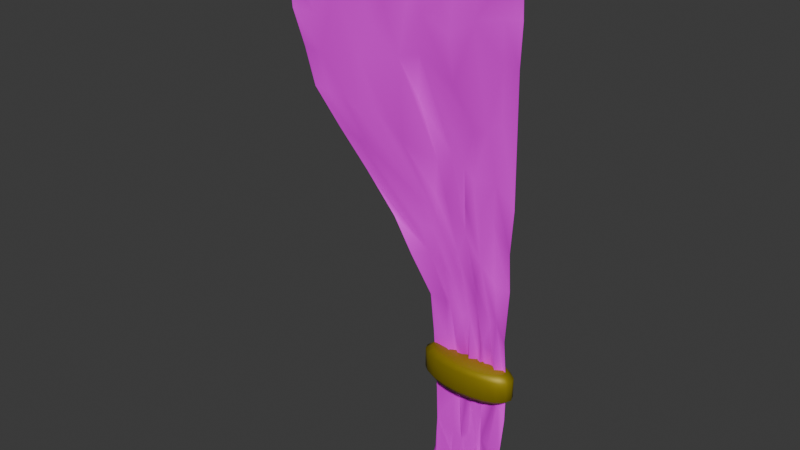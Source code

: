 # Source: curtain.blend  (saved by Blender 5.0.119; exported with 4.5.12 LTS)
import bpy
from mathutils import Matrix  # noqa: F401  (used for matrix-valued properties, if any)

bpy.ops.wm.read_factory_settings(use_empty=True)
scene = bpy.context.scene
scene.name = 'Scene'

# ---- images (referenced by path relative to the original .blend; pixels are not part of the script)
import os
ASSET_DIR = os.environ.get("B2B_ASSET_DIR", "")  # directory of the original .blend (textures are referenced by path, not embedded)
HERE = os.path.dirname(os.path.abspath(__file__))  # packed textures are extracted next to this script under _unpacked/

def load_image(name, relpath, width, height, colorspace="sRGB"):
    """Load a texture the original file referenced (path relative to the .blend, or extracted next to this script)."""
    p = next((c for c in (os.path.join(HERE, relpath), os.path.join(ASSET_DIR, relpath)) if relpath and os.path.exists(c)), "")
    if p:
        img = bpy.data.images.load(p, check_existing=True)
        img.name = name
    else:  # same state as the original file: an image datablock whose file is absent (Cycles renders it pink)
        img = bpy.data.images.new(name, width, height)
        img.source = "FILE"
        img.filepath = "//" + (relpath or name)
    img.colorspace_settings.name = colorspace
    return img
img_vorhang_png = load_image('Vorhang.png', 'Vorhang.png', 1024, 1024, 'sRGB')

# ---- materials (node trees are filled in below, after node groups)
mat_material = bpy.data.materials.new('Material')
mat_material.alpha_threshold = 0.0
mat_material.use_backface_culling_lightprobe_volume = False
mat_material.roughness = 0.5
mat_material.line_color = (0.0, 0.0, 0.0, 1.0)
mat_rope = bpy.data.materials.new('Rope')

# ---- material node trees
mat_material.use_nodes = True; mat_material.node_tree.nodes.clear()
_N = mat_material.node_tree.nodes; _L = mat_material.node_tree.links
n0 = _N.new('ShaderNodeOutputMaterial'); n0.name = 'Material Output'; n0.location = (200, 100)
n1 = _N.new('ShaderNodeBsdfPrincipled'); n1.name = 'Principled BSDF'; n1.location = (-200, 100)
n2 = _N.new('ShaderNodeTexImage'); n2.name = 'Image Texture'; n2.location = (-490, 80)
n2.image = img_vorhang_png
_L.new(n1.outputs[0], n0.inputs[0])
_L.new(n2.outputs[0], n1.inputs[0])
n0.is_active_output = True
mat_rope.use_nodes = True; mat_rope.node_tree.nodes.clear()
_N = mat_rope.node_tree.nodes; _L = mat_rope.node_tree.links
n0 = _N.new('ShaderNodeBsdfPrincipled'); n0.name = 'Principled BSDF'; n0.location = (-200, 100)
n0.inputs[0].default_value = (0.335, 0.2554, 0.004338, 1.0)
n0.inputs[1].default_value = 0.4118
n0.inputs[2].default_value = 0.5441
n1 = _N.new('ShaderNodeOutputMaterial'); n1.name = 'Material Output'; n1.location = (200, 100)
_L.new(n0.outputs[0], n1.inputs[0])
n1.is_active_output = True

# ---- world
world_world = bpy.data.worlds.new('World'); scene.world = world_world
world_world.use_nodes = True; world_world.node_tree.nodes.clear()
_N = world_world.node_tree.nodes; _L = world_world.node_tree.links
n0 = _N.new('ShaderNodeOutputWorld'); n0.name = 'World Output'; n0.location = (200, 100)
n1 = _N.new('ShaderNodeBackground'); n1.name = 'Background'; n1.location = (-200, 100)
n1.inputs[0].default_value = (0.05088, 0.05088, 0.05088, 1.0)
_L.new(n1.outputs[0], n0.inputs[0])
n0.is_active_output = True
world_world.color = (0.05088, 0.05088, 0.05088)
world_world.sun_shadow_jitter_overblur = 0.0

# ---- meshes
me_plane = bpy.data.meshes.new('Plane')
me_plane.from_pydata([(-4.0, -1.835, -0.03044), (0.03235, -0.6277, 0.02161), (-4.0, -0.0009387, -0.02475), (0.1186, 0.002482, 0.03206), (-4.0, -0.9179, -0.03376), (-2.0, -0.9256, 0.01133), (0.04313, -0.2957, -0.02476), (-2.0, -0.0009653, 0.01104), (-2.0, -0.4559, 0.009614), (-4.0, -1.376, 0.02351), (-1.0, -0.5768, -0.02733), (0.08356, -0.1797, -0.03084), (-3.0, -0.0009388, -0.009173), (-4.0, -0.4594, -0.03187), (-3.0, -1.718, -0.01126), (0.01078, -0.4154, -0.02896), (-1.0, -0.001276, -0.02733), (-2.0, -0.2641, 0.007836), (-2.0, -0.6333, -0.0144), (-3.0, -0.8006, -0.01171), (-1.0, -0.2823, 0.01793), (-1.0, -0.3936, -0.02653), (-3.0, -1.259, 0.008497), (-3.0, -0.3421, 0.01221), (-1.0, -0.162, -0.02563), (-4.0, -1.606, -0.02348), (-0.5, -0.5583, -0.01955), (0.09973, -0.09376, 0.02842), (-3.5, -0.0009388, -0.009076), (-4.0, -0.6886, -0.02958), (-2.5, -1.424, -0.01477), (0.03235, -0.3389, -0.02655), (-1.5, -0.0002134, 0.007514), (-2.0, -0.1395, -0.01421), (-2.0, -0.5303, 0.0109), (-3.5, -0.9179, 0.01396), (-1.5, -0.3092, -0.01609), (-4.0, -1.147, 0.02153), (-1.5, -0.6331, -0.0173), (0.06739, -0.2408, 0.0208), (-2.5, -0.000939, -0.01818), (-4.0, -0.2302, 0.03335), (-3.5, -1.835, -0.00622), (-1.639e-07, -0.4977, -0.03799), (-0.5, -0.001377, 0.01661), (-2.0, -0.3528, -0.01174), (-2.0, -0.7292, 0.0131), (-2.5, -0.5578, 0.006078), (-0.5, -0.2733, -0.01926), (-1.0, -0.3289, -0.02215), (-1.0, -0.4537, 0.008862), (-1.5, -0.4316, 0.005657), (-0.5, -0.381, -0.02807), (-3.0, -1.03, 0.009574), (-3.0, -1.488, 0.00859), (-3.5, -1.376, 0.01278), (-2.5, -0.9659, -0.01666), (-3.0, -0.1548, -0.006566), (-3.0, -0.5714, -0.007869), (-3.5, -0.4594, -0.008036), (-2.5, -0.3003, -0.01755), (-1.0, -0.0839, -0.02456), (-1.0, -0.2177, -0.02821), (-1.5, -0.177, -0.01711), (-0.5, -0.1569, 0.01873), (-0.5, -0.2108, -0.01804), (-1.5, -0.2382, -0.01521), (-1.5, -0.09107, 0.00935), (-2.5, -0.4039, -0.0193), (-3.5, -0.6886, 0.01557), (-3.5, -0.2302, 0.01222), (-2.5, -1.195, 0.005691), (-3.5, -1.606, -0.007023), (-3.5, -1.147, 0.01418), (-0.5, -0.4392, -0.01874), (-1.5, -0.4977, -0.01481), (-1.5, -0.3605, 0.004902), (-0.5, -0.3185, 0.02086), (-2.5, -0.7592, 0.0005638), (-2.5, -0.1548, -0.01736), (-0.5, -0.08133, 0.01968), (-4.0, -1.72, -0.03306), (-0.25, -0.5848, -0.03794), (0.09973, -0.05081, -0.02212), (-3.75, -0.0009388, 0.007909), (-4.0, -0.8033, 0.02151), (-2.25, -1.19, -0.01899), (0.04043, -0.3113, -0.03686), (-1.75, -0.003236, -0.01521), (-2.0, -0.07717, -0.009543), (-2.0, -0.4823, 0.008095), (-3.75, -0.9179, 0.009506), (-1.75, -0.3801, -0.01419), (-4.0, -1.262, -0.03198), (-1.25, -0.5817, 0.009015), (0.06739, -0.2127, -0.02937), (-2.75, -0.0009388, -0.01313), (-4.0, -0.3448, 0.0321), (-3.25, -1.801, 0.005682), (-1.639e-07, -0.4646, 0.02415), (-0.75, -0.001848, -0.02511), (-2.0, -0.312, -0.01238), (-2.0, -0.6813, 0.01333), (-2.75, -0.7001, -0.01434), (-0.75, -0.2823, -0.0222), (-1.0, -0.2989, -0.0294), (-1.0, -0.4236, 0.01604), (-1.75, -0.5266, -0.01535), (-0.75, -0.3933, -0.02493), (-3.0, -0.9152, 0.007901), (-3.0, -1.374, 0.01287), (-3.75, -1.376, -0.01698), (-2.75, -1.159, -0.01325), (-3.0, -0.08205, -0.009165), (-3.0, -0.4568, 0.008647), (-3.75, -0.4594, 0.01534), (-2.75, -0.3003, -0.01771), (-1.0, -0.04484, 0.01109), (-1.0, -0.1921, 0.01438), (-1.75, -0.2217, 0.004657), (-0.75, -0.1623, 0.005103), (-4.0, -1.491, 0.02622), (-0.75, -0.5762, -0.02466), (0.08356, -0.1367, 0.01889), (-3.25, -0.0009388, 0.01047), (-4.0, -0.574, 0.03293), (-2.75, -1.617, 0.006662), (0.02156, -0.3716, 0.02233), (-1.25, -0.00527, 0.0111), (-2.0, -0.2018, 0.01006), (-2.0, -0.5854, -0.01392), (-3.25, -0.8844, 0.01082), (-1.25, -0.2867, 0.01439), (-4.0, -1.032, 0.01866), (-1.75, -0.7679, 0.007842), (0.05121, -0.2735, 0.03296), (-2.25, -0.000939, -0.01386), (-4.0, -0.1156, 0.02417), (-3.75, -1.835, 0.01545), (0.002695, -0.5627, 0.03237), (-0.25, -0.002405, 0.0314), (-2.0, -0.4079, -0.009087), (-2.0, -0.8274, -0.01392), (-2.25, -0.5242, -0.01865), (-0.25, -0.2868, -0.03071), (-1.0, -0.3635, -0.02117), (-1.0, -0.5152, -0.02339), (-1.25, -0.3981, 0.01491), (-0.25, -0.3993, 0.02056), (-3.0, -1.144, 0.009006), (-3.0, -1.603, 0.01197), (-3.25, -1.343, 0.006762), (-2.25, -0.7314, -0.0161), (-3.0, -0.2275, 0.01077), (-3.0, -0.686, -0.00841), (-3.25, -0.4259, 0.01019), (-2.25, -0.3003, -0.01552), (-1.0, -0.123, -0.02798), (-1.0, -0.2522, 0.01038), (-1.25, -0.1663, 0.01259), (-0.25, -0.1651, -0.03441), (-0.5, -0.186, -0.02792), (-0.5, -0.2442, -0.02036), (-0.75, -0.2178, 0.008346), (-0.25, -0.2214, 0.02184), (-1.5, -0.21, 0.005005), (-1.5, -0.2762, -0.01681), (-1.75, -0.2949, -0.01799), (-1.25, -0.222, -0.01243), (-1.5, -0.04811, 0.007823), (-1.5, -0.134, -0.01386), (-1.75, -0.1188, -0.01783), (-1.25, -0.08802, 0.01606), (-2.5, -0.3563, -0.01574), (-2.5, -0.474, -0.01935), (-2.75, -0.4709, 0.01049), (-2.25, -0.4039, -0.01772), (-3.5, -0.574, 0.0111), (-3.5, -0.8033, 0.0134), (-3.75, -0.6886, 0.01378), (-3.25, -0.6551, 0.00984), (-3.5, -0.1156, 0.01412), (-3.5, -0.3448, 0.01337), (-3.75, -0.2302, -0.01309), (-3.25, -0.1967, -0.01506), (-2.5, -1.081, 0.005637), (-2.5, -1.31, -0.01495), (-2.75, -1.388, -0.01691), (-2.25, -0.9607, 0.006105), (-3.5, -1.491, 0.01384), (-3.5, -1.72, 0.01427), (-3.75, -1.606, -0.01569), (-3.25, -1.572, -0.0151), (-3.5, -1.032, -0.006216), (-3.5, -1.262, -0.0102), (-3.75, -1.147, 0.00933), (-3.25, -1.114, -0.01558), (-0.5, -0.4101, -0.02691), (-0.5, -0.4988, -0.02091), (-0.75, -0.4533, -0.02443), (-0.25, -0.4602, -0.03648), (-1.5, -0.4646, 0.008171), (-1.5, -0.5654, -0.014), (-1.75, -0.6058, -0.01348), (-1.25, -0.4584, 0.009786), (-1.5, -0.3274, -0.0138), (-1.5, -0.3985, -0.01321), (-1.75, -0.4415, 0.004837), (-1.25, -0.3334, -0.0108), (-0.5, -0.2894, -0.02274), (-0.5, -0.3519, -0.02548), (-0.75, -0.3288, 0.005283), (-0.25, -0.3339, -0.02707), (-2.5, -0.6724, 0.002371), (-2.5, -0.8513, 0.005757), (-2.75, -0.9293, 0.01153), (-2.25, -0.6111, -0.01834), (-2.5, -0.08205, -0.01958), (-2.5, -0.2275, -0.01916), (-2.75, -0.1548, 0.01132), (-2.25, -0.1548, -0.01545), (-0.5, -0.04353, 0.01721), (-0.5, -0.1191, 0.01304), (-0.75, -0.0843, -0.0249), (-0.25, -0.08601, -0.02735), (-0.25, -0.1255, -0.02433), (-0.75, -0.1233, 0.005493), (-0.75, -0.04532, 0.01129), (-2.25, -0.2275, 0.006733), (-2.75, -0.2275, 0.007455), (-2.75, -0.08205, -0.01206), (-2.25, -0.6754, 0.00564), (-2.75, -1.044, -0.01656), (-2.75, -0.8147, 0.006434), (-0.25, -0.3689, 0.0307), (-0.75, -0.3633, -0.02322), (-0.75, -0.2988, -0.01869), (-1.25, -0.368, 0.01293), (-1.75, -0.487, 0.005323), (-1.75, -0.4019, -0.01781), (-1.25, -0.52, 0.01073), (-1.75, -0.6869, 0.008274), (-1.75, -0.5662, -0.01424), (-0.25, -0.5225, 0.03205), (-0.75, -0.5148, -0.02617), (-0.75, -0.4233, -0.02141), (-3.25, -1.228, -0.01166), (-3.75, -1.262, 0.009726), (-3.75, -1.032, -0.01326), (-3.25, -1.687, -0.01038), (-3.75, -1.72, -0.01394), (-3.75, -1.491, -0.01983), (-2.25, -1.075, -0.01915), (-2.75, -1.502, 0.009414), (-2.75, -1.273, 0.01025), (-3.25, -0.3113, 0.007873), (-3.75, -0.3448, -0.01537), (-3.75, -0.1156, -0.01479), (-3.25, -0.7698, -0.01257), (-3.75, -0.8033, 0.008892), (-3.75, -0.574, -0.02008), (-2.25, -0.4682, 0.006438), (-2.75, -0.5855, -0.01232), (-2.75, -0.3563, -0.01413), (-1.25, -0.1271, -0.01497), (-1.75, -0.1702, 0.006529), (-1.75, -0.06733, -0.01188), (-1.25, -0.2566, -0.01397), (-1.75, -0.3405, 0.00906), (-1.75, -0.2613, 0.008798), (-0.25, -0.2563, -0.02574), (-0.75, -0.2523, -0.02475), (-0.75, -0.1923, -0.01882), (-0.25, -0.1955, -0.03263), (-1.25, -0.1964, -0.01496), (-1.25, -0.0489, -0.01614), (-2.25, -0.3563, 0.002619), (-3.25, -0.5405, -0.01347), (-3.25, -0.08205, -0.01539), (-2.25, -0.846, -0.01477), (-3.25, -1.457, 0.007431), (-3.25, -0.999, -0.01308), (-0.25, -0.4298, -0.02851), (-1.25, -0.4283, -0.01753), (-1.25, -0.3033, -0.01602), (-0.25, -0.3035, -0.02793), (-2.25, -0.5551, -0.01605), (-2.25, -0.08205, 0.002236), (-0.25, -0.04648, 0.02904)], [], [(288, 3, 140), (287, 7, 136), (286, 8, 143), (87, 144, 285), (105, 132, 284), (283, 21, 147), (282, 15, 148), (109, 131, 281), (110, 151, 280), (279, 18, 152), (278, 12, 124), (114, 155, 277), (276, 17, 156), (275, 16, 128), (274, 24, 159), (95, 160, 273), (161, 120, 272), (162, 163, 271), (135, 164, 270), (269, 63, 119), (166, 167, 268), (267, 62, 168), (266, 32, 88), (265, 67, 171), (264, 61, 172), (263, 60, 116), (262, 68, 175), (261, 45, 176), (177, 115, 260), (178, 179, 259), (154, 180, 258), (257, 28, 84), (256, 70, 183), (153, 184, 255), (185, 112, 254), (253, 71, 187), (252, 46, 188), (251, 55, 111), (250, 72, 191), (249, 54, 192), (193, 91, 248), (247, 73, 195), (246, 53, 196), (197, 108, 245), (198, 199, 244), (139, 200, 243), (242, 51, 107), (241, 75, 203), (240, 50, 204), (205, 92, 239), (206, 207, 238), (237, 49, 208), (209, 104, 236), (235, 77, 211), (234, 31, 212), (233, 47, 103), (214, 215, 232), (231, 34, 216), (230, 40, 96), (218, 219, 229), (228, 33, 220), (227, 44, 100), (222, 223, 226), (123, 224, 225), (222, 224, 80), (64, 225, 222), (11, 225, 160), (226, 61, 157), (120, 157, 24), (64, 226, 120), (117, 100, 16), (61, 227, 117), (80, 227, 223), (218, 220, 79), (60, 228, 218), (17, 228, 156), (153, 219, 57), (23, 229, 153), (60, 229, 116), (113, 96, 12), (57, 230, 113), (219, 217, 230), (214, 216, 78), (56, 231, 214), (18, 231, 152), (149, 215, 53), (22, 232, 149), (112, 214, 232), (233, 19, 109), (53, 233, 109), (215, 213, 233), (210, 212, 77), (148, 210, 52), (15, 234, 148), (145, 211, 49), (108, 145, 21), (52, 235, 108), (236, 20, 105), (211, 105, 49), (77, 236, 211), (237, 76, 206), (51, 237, 206), (147, 145, 237), (130, 207, 34), (18, 238, 130), (107, 206, 238), (90, 92, 8), (34, 239, 90), (207, 205, 239), (202, 204, 75), (38, 240, 202), (94, 146, 240), (142, 203, 46), (5, 241, 142), (38, 241, 134), (102, 107, 18), (46, 242, 102), (203, 201, 242), (198, 200, 74), (26, 243, 198), (82, 139, 243), (244, 50, 146), (10, 244, 146), (122, 198, 244), (245, 21, 106), (199, 106, 50), (74, 245, 199), (194, 196, 73), (151, 194, 55), (22, 246, 151), (93, 195, 37), (111, 93, 9), (55, 247, 111), (248, 4, 133), (195, 133, 37), (73, 248, 195), (249, 72, 190), (42, 249, 190), (98, 150, 249), (250, 25, 81), (0, 250, 81), (138, 190, 250), (251, 9, 121), (191, 121, 25), (191, 189, 251), (186, 188, 71), (30, 252, 186), (86, 142, 252), (150, 187, 54), (14, 253, 150), (126, 186, 253), (254, 22, 110), (54, 254, 110), (187, 185, 254), (255, 70, 182), (155, 182, 59), (23, 255, 155), (256, 41, 97), (13, 256, 97), (115, 182, 256), (137, 84, 2), (183, 137, 41), (183, 181, 257), (258, 69, 178), (131, 178, 35), (131, 154, 258), (259, 29, 85), (91, 85, 4), (35, 259, 91), (260, 13, 125), (29, 260, 125), (179, 177, 260), (174, 176, 68), (143, 174, 47), (143, 141, 261), (154, 175, 58), (103, 154, 19), (47, 262, 103), (114, 116, 23), (58, 263, 114), (68, 263, 175), (170, 172, 67), (159, 170, 63), (24, 264, 159), (129, 171, 33), (17, 265, 129), (119, 170, 265), (89, 88, 7), (33, 266, 89), (171, 169, 266), (166, 168, 66), (36, 267, 166), (20, 267, 132), (268, 45, 141), (8, 268, 141), (36, 268, 92), (101, 119, 17), (45, 269, 101), (66, 269, 167), (270, 65, 162), (144, 162, 48), (6, 270, 144), (158, 163, 62), (104, 158, 20), (48, 271, 104), (272, 24, 118), (62, 272, 118), (163, 161, 272), (273, 64, 161), (65, 273, 161), (164, 95, 273), (165, 159, 63), (168, 165, 66), (168, 118, 274), (169, 128, 32), (67, 275, 169), (172, 117, 275), (173, 156, 60), (68, 276, 173), (45, 276, 176), (277, 59, 177), (69, 277, 177), (180, 114, 277), (181, 124, 28), (184, 181, 70), (57, 278, 184), (185, 152, 56), (71, 279, 185), (188, 102, 279), (280, 55, 189), (192, 189, 72), (54, 280, 192), (281, 35, 193), (196, 193, 73), (196, 109, 281), (197, 148, 52), (74, 282, 197), (43, 282, 200), (283, 51, 201), (204, 201, 75), (204, 106, 283), (284, 36, 205), (76, 284, 205), (208, 105, 284), (285, 48, 209), (212, 209, 77), (212, 87, 285), (213, 143, 47), (216, 213, 78), (216, 90, 286), (287, 40, 217), (79, 287, 217), (220, 89, 287), (221, 140, 44), (80, 288, 221), (27, 288, 224), (288, 83, 3), (287, 89, 7), (286, 90, 8), (87, 6, 144), (105, 20, 132), (283, 106, 21), (282, 99, 15), (109, 19, 131), (110, 22, 151), (279, 102, 18), (278, 113, 12), (114, 23, 155), (276, 101, 17), (275, 117, 16), (274, 118, 24), (95, 11, 160), (161, 64, 120), (162, 65, 163), (135, 39, 164), (269, 165, 63), (166, 66, 167), (267, 158, 62), (266, 169, 32), (265, 170, 67), (264, 157, 61), (263, 173, 60), (262, 174, 68), (261, 141, 45), (177, 59, 115), (178, 69, 179), (154, 58, 180), (257, 181, 28), (256, 182, 70), (153, 57, 184), (185, 56, 112), (253, 186, 71), (252, 142, 46), (251, 189, 55), (250, 190, 72), (249, 150, 54), (193, 35, 91), (247, 194, 73), (246, 149, 53), (197, 52, 108), (198, 74, 199), (139, 43, 200), (242, 201, 51), (241, 202, 75), (240, 146, 50), (205, 36, 92), (206, 76, 207), (237, 145, 49), (209, 48, 104), (235, 210, 77), (234, 127, 31), (233, 213, 47), (214, 78, 215), (231, 130, 34), (230, 217, 40), (218, 79, 219), (228, 129, 33), (227, 221, 44), (222, 80, 223), (123, 27, 224), (222, 225, 224), (64, 160, 225), (11, 123, 225), (226, 223, 61), (120, 226, 157), (64, 222, 226), (117, 227, 100), (61, 223, 227), (80, 221, 227), (218, 228, 220), (60, 156, 228), (17, 129, 228), (153, 229, 219), (23, 116, 229), (60, 218, 229), (113, 230, 96), (57, 219, 230), (219, 79, 217), (214, 231, 216), (56, 152, 231), (18, 130, 231), (149, 232, 215), (22, 112, 232), (112, 56, 214), (233, 103, 19), (53, 215, 233), (215, 78, 213), (210, 234, 212), (148, 234, 210), (15, 127, 234), (145, 235, 211), (108, 235, 145), (52, 210, 235), (236, 104, 20), (211, 236, 105), (77, 209, 236), (237, 208, 76), (51, 147, 237), (147, 21, 145), (130, 238, 207), (18, 107, 238), (107, 51, 206), (90, 239, 92), (34, 207, 239), (207, 76, 205), (202, 240, 204), (38, 94, 240), (94, 10, 146), (142, 241, 203), (5, 134, 241), (38, 202, 241), (102, 242, 107), (46, 203, 242), (203, 75, 201), (198, 243, 200), (26, 82, 243), (82, 1, 139), (244, 199, 50), (10, 122, 244), (122, 26, 198), (245, 108, 21), (199, 245, 106), (74, 197, 245), (194, 246, 196), (151, 246, 194), (22, 149, 246), (93, 247, 195), (111, 247, 93), (55, 194, 247), (248, 91, 4), (195, 248, 133), (73, 193, 248), (249, 192, 72), (42, 98, 249), (98, 14, 150), (250, 191, 25), (0, 138, 250), (138, 42, 190), (251, 111, 9), (191, 251, 121), (191, 72, 189), (186, 252, 188), (30, 86, 252), (86, 5, 142), (150, 253, 187), (14, 126, 253), (126, 30, 186), (254, 112, 22), (54, 187, 254), (187, 71, 185), (255, 184, 70), (155, 255, 182), (23, 153, 255), (256, 183, 41), (13, 115, 256), (115, 59, 182), (137, 257, 84), (183, 257, 137), (183, 70, 181), (258, 180, 69), (131, 258, 178), (131, 19, 154), (259, 179, 29), (91, 259, 85), (35, 178, 259), (260, 115, 13), (29, 179, 260), (179, 69, 177), (174, 261, 176), (143, 261, 174), (143, 8, 141), (154, 262, 175), (103, 262, 154), (47, 174, 262), (114, 263, 116), (58, 175, 263), (68, 173, 263), (170, 264, 172), (159, 264, 170), (24, 157, 264), (129, 265, 171), (17, 119, 265), (119, 63, 170), (89, 266, 88), (33, 171, 266), (171, 67, 169), (166, 267, 168), (36, 132, 267), (20, 158, 267), (268, 167, 45), (8, 92, 268), (36, 166, 268), (101, 269, 119), (45, 167, 269), (66, 165, 269), (270, 164, 65), (144, 270, 162), (6, 135, 270), (158, 271, 163), (104, 271, 158), (48, 162, 271), (272, 120, 24), (62, 163, 272), (163, 65, 161), (273, 160, 64), (65, 164, 273), (164, 39, 95), (165, 274, 159), (168, 274, 165), (168, 62, 118), (169, 275, 128), (67, 172, 275), (172, 61, 117), (173, 276, 156), (68, 176, 276), (45, 101, 276), (277, 155, 59), (69, 180, 277), (180, 58, 114), (181, 278, 124), (184, 278, 181), (57, 113, 278), (185, 279, 152), (71, 188, 279), (188, 46, 102), (280, 151, 55), (192, 280, 189), (54, 110, 280), (281, 131, 35), (196, 281, 193), (196, 53, 109), (197, 282, 148), (74, 200, 282), (43, 99, 282), (283, 147, 51), (204, 283, 201), (204, 50, 106), (284, 132, 36), (76, 208, 284), (208, 49, 105), (285, 144, 48), (212, 285, 209), (212, 31, 87), (213, 286, 143), (216, 286, 213), (216, 34, 90), (287, 136, 40), (79, 220, 287), (220, 33, 89), (221, 288, 140), (80, 224, 288), (27, 83, 288)])
me_plane.polygons.foreach_set('use_smooth', [True] * 512)
_uv = me_plane.uv_layers.new(name='UVMap')
_uv.uv.foreach_set('vector', [0.7537, 0.09371, 0.7899, 0.03567, 0.7899, 0.09371, 0.7537, 0.558, 0.7899, 0.5, 0.7899, 0.558, 0.4638, 0.558, 0.5, 0.5, 0.5, 0.558, 0.4638, 0.03567, 0.5, 0.09371, 0.4638, 0.09371, 0.4638, 0.2678, 0.5, 0.3259, 0.4638, 0.3259, 0.3188, 0.3259, 0.355, 0.2678, 0.355, 0.3259, 0.3188, 0.09371, 0.355, 0.03567, 0.355, 0.09371, 0.4638, 0.7322, 0.5, 0.7902, 0.4638, 0.7902, 0.3188, 0.7322, 0.355, 0.7902, 0.3188, 0.7902, 0.3188, 0.558, 0.355, 0.5, 0.355, 0.558, 0.7537, 0.7902, 0.7899, 0.7322, 0.7899, 0.7902, 0.6087, 0.7322, 0.645, 0.7902, 0.6087, 0.7902, 0.6087, 0.558, 0.645, 0.5, 0.645, 0.558, 0.7537, 0.3259, 0.7899, 0.2678, 0.7899, 0.3259, 0.6087, 0.3259, 0.645, 0.2678, 0.645, 0.3259, 0.6087, 0.03567, 0.645, 0.09371, 0.6087, 0.09371, 0.6087, 0.1518, 0.645, 0.2098, 0.6087, 0.2098, 0.5362, 0.1518, 0.5725, 0.2098, 0.5362, 0.2098, 0.5362, 0.03567, 0.5725, 0.09371, 0.5362, 0.09371, 0.6087, 0.442, 0.645, 0.3839, 0.645, 0.442, 0.5362, 0.3839, 0.5725, 0.442, 0.5362, 0.442, 0.5362, 0.3259, 0.5725, 0.2678, 0.5725, 0.3259, 0.7537, 0.442, 0.7899, 0.3839, 0.7899, 0.442, 0.6812, 0.442, 0.7174, 0.3839, 0.7174, 0.442, 0.6812, 0.3259, 0.7174, 0.2678, 0.7174, 0.3259, 0.6087, 0.6741, 0.645, 0.6161, 0.645, 0.6741, 0.5362, 0.6741, 0.5725, 0.6161, 0.5725, 0.6741, 0.5362, 0.558, 0.5725, 0.5, 0.5725, 0.558, 0.6087, 0.8482, 0.645, 0.9063, 0.6087, 0.9063, 0.5362, 0.8482, 0.5725, 0.9063, 0.5362, 0.9063, 0.5362, 0.7322, 0.5725, 0.7902, 0.5362, 0.7902, 0.7537, 0.9063, 0.7899, 0.8482, 0.7899, 0.9063, 0.6812, 0.9063, 0.7174, 0.8482, 0.7174, 0.9063, 0.6812, 0.7322, 0.7174, 0.7902, 0.6812, 0.7902, 0.3188, 0.6161, 0.355, 0.6741, 0.3188, 0.6741, 0.2463, 0.6741, 0.2826, 0.6161, 0.2826, 0.6741, 0.2463, 0.558, 0.2826, 0.5, 0.2826, 0.558, 0.3188, 0.9063, 0.355, 0.8482, 0.355, 0.9063, 0.2463, 0.9063, 0.2826, 0.8482, 0.2826, 0.9063, 0.2463, 0.7902, 0.2826, 0.7322, 0.2826, 0.7902, 0.4638, 0.8482, 0.5, 0.9063, 0.4638, 0.9063, 0.3913, 0.9063, 0.4275, 0.8482, 0.4275, 0.9063, 0.3913, 0.7902, 0.4275, 0.7322, 0.4275, 0.7902, 0.3188, 0.1518, 0.355, 0.2098, 0.3188, 0.2098, 0.2463, 0.1518, 0.2826, 0.2098, 0.2463, 0.2098, 0.2463, 0.03567, 0.2826, 0.09371, 0.2463, 0.09371, 0.3188, 0.442, 0.355, 0.3839, 0.355, 0.442, 0.2463, 0.442, 0.2826, 0.3839, 0.2826, 0.442, 0.2463, 0.3259, 0.2826, 0.2678, 0.2826, 0.3259, 0.4638, 0.3839, 0.5, 0.442, 0.4638, 0.442, 0.3913, 0.3839, 0.4275, 0.442, 0.3913, 0.442, 0.3913, 0.3259, 0.4275, 0.2678, 0.4275, 0.3259, 0.4638, 0.1518, 0.5, 0.2098, 0.4638, 0.2098, 0.3913, 0.2098, 0.4275, 0.1518, 0.4275, 0.2098, 0.3913, 0.09371, 0.4275, 0.03567, 0.4275, 0.09371, 0.4638, 0.6741, 0.5, 0.6161, 0.5, 0.6741, 0.3913, 0.6161, 0.4275, 0.6741, 0.3913, 0.6741, 0.3913, 0.558, 0.4275, 0.5, 0.4275, 0.558, 0.7537, 0.6741, 0.7899, 0.6161, 0.7899, 0.6741, 0.6812, 0.6161, 0.7174, 0.6741, 0.6812, 0.6741, 0.6812, 0.558, 0.7174, 0.5, 0.7174, 0.558, 0.7537, 0.2098, 0.7899, 0.1518, 0.7899, 0.2098, 0.6812, 0.1518, 0.7174, 0.2098, 0.6812, 0.2098, 0.6812, 0.03567, 0.7174, 0.09371, 0.6812, 0.09371, 0.6812, 0.1518, 0.7174, 0.09371, 0.7174, 0.1518, 0.645, 0.1518, 0.6812, 0.09371, 0.6812, 0.1518, 0.645, 0.03567, 0.6812, 0.09371, 0.645, 0.09371, 0.6812, 0.2098, 0.7174, 0.2678, 0.6812, 0.2678, 0.645, 0.2098, 0.6812, 0.2678, 0.645, 0.2678, 0.645, 0.1518, 0.6812, 0.2098, 0.645, 0.2098, 0.7537, 0.2678, 0.7899, 0.2098, 0.7899, 0.2678, 0.7174, 0.2678, 0.7537, 0.2098, 0.7537, 0.2678, 0.7174, 0.1518, 0.7537, 0.2098, 0.7174, 0.2098, 0.6812, 0.6161, 0.7174, 0.558, 0.7174, 0.6161, 0.645, 0.6161, 0.6812, 0.558, 0.6812, 0.6161, 0.645, 0.5, 0.6812, 0.558, 0.645, 0.558, 0.6812, 0.7322, 0.7174, 0.6741, 0.7174, 0.7322, 0.645, 0.7322, 0.6812, 0.6741, 0.6812, 0.7322, 0.645, 0.6161, 0.6812, 0.6741, 0.645, 0.6741, 0.7537, 0.7322, 0.7899, 0.6741, 0.7899, 0.7322, 0.7174, 0.7322, 0.7537, 0.6741, 0.7537, 0.7322, 0.7174, 0.6741, 0.7537, 0.6161, 0.7537, 0.6741, 0.3913, 0.6161, 0.4275, 0.558, 0.4275, 0.6161, 0.355, 0.6161, 0.3913, 0.558, 0.3913, 0.6161, 0.355, 0.5, 0.3913, 0.558, 0.355, 0.558, 0.3913, 0.7322, 0.4275, 0.6741, 0.4275, 0.7322, 0.355, 0.7322, 0.3913, 0.6741, 0.3913, 0.7322, 0.355, 0.6741, 0.3913, 0.6161, 0.3913, 0.6741, 0.4638, 0.6741, 0.5, 0.7322, 0.4638, 0.7322, 0.4275, 0.7322, 0.4638, 0.6741, 0.4638, 0.7322, 0.4275, 0.6741, 0.4638, 0.6161, 0.4638, 0.6741, 0.3913, 0.1518, 0.4275, 0.09371, 0.4275, 0.1518, 0.355, 0.09371, 0.3913, 0.1518, 0.355, 0.1518, 0.355, 0.03567, 0.3913, 0.09371, 0.355, 0.09371, 0.3913, 0.2678, 0.4275, 0.2098, 0.4275, 0.2678, 0.355, 0.2098, 0.3913, 0.2678, 0.355, 0.2678, 0.355, 0.1518, 0.3913, 0.2098, 0.355, 0.2098, 0.4638, 0.2098, 0.5, 0.2678, 0.4638, 0.2678, 0.4275, 0.2098, 0.4638, 0.2678, 0.4275, 0.2678, 0.4275, 0.1518, 0.4638, 0.2098, 0.4275, 0.2098, 0.3913, 0.3259, 0.4275, 0.3839, 0.3913, 0.3839, 0.355, 0.3839, 0.3913, 0.3259, 0.3913, 0.3839, 0.355, 0.3259, 0.3913, 0.2678, 0.3913, 0.3259, 0.3913, 0.5, 0.4275, 0.442, 0.4275, 0.5, 0.355, 0.5, 0.3913, 0.442, 0.3913, 0.5, 0.355, 0.442, 0.3913, 0.3839, 0.3913, 0.442, 0.4638, 0.5, 0.5, 0.442, 0.5, 0.5, 0.4275, 0.5, 0.4638, 0.442, 0.4638, 0.5, 0.4275, 0.442, 0.4638, 0.3839, 0.4638, 0.442, 0.2463, 0.3839, 0.2826, 0.3259, 0.2826, 0.3839, 0.2101, 0.3839, 0.2463, 0.3259, 0.2463, 0.3839, 0.2101, 0.3259, 0.2463, 0.2678, 0.2463, 0.3259, 0.2463, 0.5, 0.2826, 0.442, 0.2826, 0.5, 0.2101, 0.5, 0.2463, 0.442, 0.2463, 0.5, 0.2101, 0.3839, 0.2463, 0.442, 0.2101, 0.442, 0.3188, 0.5, 0.355, 0.442, 0.355, 0.5, 0.2826, 0.5, 0.3188, 0.442, 0.3188, 0.5, 0.2826, 0.442, 0.3188, 0.3839, 0.3188, 0.442, 0.2463, 0.1518, 0.2826, 0.09371, 0.2826, 0.1518, 0.2101, 0.1518, 0.2463, 0.09371, 0.2463, 0.1518, 0.2101, 0.09371, 0.2463, 0.03567, 0.2463, 0.09371, 0.2463, 0.2098, 0.2826, 0.2678, 0.2463, 0.2678, 0.2101, 0.2678, 0.2463, 0.2098, 0.2463, 0.2678, 0.2101, 0.2098, 0.2463, 0.1518, 0.2463, 0.2098, 0.3188, 0.2098, 0.355, 0.2678, 0.3188, 0.2678, 0.2826, 0.2098, 0.3188, 0.2678, 0.2826, 0.2678, 0.2826, 0.1518, 0.3188, 0.2098, 0.2826, 0.2098, 0.3913, 0.8482, 0.4275, 0.7902, 0.4275, 0.8482, 0.355, 0.7902, 0.3913, 0.8482, 0.355, 0.8482, 0.355, 0.7322, 0.3913, 0.7902, 0.355, 0.7902, 0.3913, 0.9643, 0.4275, 0.9063, 0.4275, 0.9643, 0.355, 0.9063, 0.3913, 0.9643, 0.355, 0.9643, 0.355, 0.8482, 0.3913, 0.9063, 0.355, 0.9063, 0.4638, 0.9063, 0.5, 0.9643, 0.4638, 0.9643, 0.4275, 0.9063, 0.4638, 0.9643, 0.4275, 0.9643, 0.4275, 0.8482, 0.4638, 0.9063, 0.4275, 0.9063, 0.2463, 0.7902, 0.2826, 0.8482, 0.2463, 0.8482, 0.2101, 0.8482, 0.2463, 0.7902, 0.2463, 0.8482, 0.2101, 0.7902, 0.2463, 0.7322, 0.2463, 0.7902, 0.2463, 0.9063, 0.2826, 0.9643, 0.2463, 0.9643, 0.2101, 0.9643, 0.2463, 0.9063, 0.2463, 0.9643, 0.2101, 0.9063, 0.2463, 0.8482, 0.2463, 0.9063, 0.3188, 0.9063, 0.355, 0.9643, 0.3188, 0.9643, 0.2826, 0.9063, 0.3188, 0.9643, 0.2826, 0.9643, 0.2826, 0.9063, 0.3188, 0.8482, 0.3188, 0.9063, 0.2463, 0.6161, 0.2826, 0.558, 0.2826, 0.6161, 0.2101, 0.6161, 0.2463, 0.558, 0.2463, 0.6161, 0.2101, 0.558, 0.2463, 0.5, 0.2463, 0.558, 0.2463, 0.7322, 0.2826, 0.6741, 0.2826, 0.7322, 0.2101, 0.7322, 0.2463, 0.6741, 0.2463, 0.7322, 0.2101, 0.6741, 0.2463, 0.6161, 0.2463, 0.6741, 0.3188, 0.6741, 0.355, 0.7322, 0.3188, 0.7322, 0.2826, 0.7322, 0.3188, 0.6741, 0.3188, 0.7322, 0.2826, 0.6741, 0.3188, 0.6161, 0.3188, 0.6741, 0.6812, 0.7902, 0.7174, 0.8482, 0.6812, 0.8482, 0.645, 0.7902, 0.6812, 0.8482, 0.645, 0.8482, 0.645, 0.7322, 0.6812, 0.7902, 0.645, 0.7902, 0.6812, 0.9063, 0.7174, 0.9643, 0.6812, 0.9643, 0.645, 0.9643, 0.6812, 0.9063, 0.6812, 0.9643, 0.645, 0.9063, 0.6812, 0.8482, 0.6812, 0.9063, 0.7537, 0.9643, 0.7899, 0.9063, 0.7899, 0.9643, 0.7174, 0.9063, 0.7537, 0.9643, 0.7174, 0.9643, 0.7174, 0.9063, 0.7537, 0.8482, 0.7537, 0.9063, 0.5362, 0.7902, 0.5725, 0.8482, 0.5362, 0.8482, 0.5, 0.7902, 0.5362, 0.8482, 0.5, 0.8482, 0.5, 0.7902, 0.5362, 0.7322, 0.5362, 0.7902, 0.5362, 0.9063, 0.5725, 0.9643, 0.5362, 0.9643, 0.5, 0.9063, 0.5362, 0.9643, 0.5, 0.9643, 0.5, 0.8482, 0.5362, 0.9063, 0.5, 0.9063, 0.6087, 0.9063, 0.645, 0.9643, 0.6087, 0.9643, 0.5725, 0.9643, 0.6087, 0.9063, 0.6087, 0.9643, 0.5725, 0.9063, 0.6087, 0.8482, 0.6087, 0.9063, 0.5362, 0.6161, 0.5725, 0.558, 0.5725, 0.6161, 0.5, 0.558, 0.5362, 0.6161, 0.5, 0.6161, 0.5, 0.558, 0.5362, 0.5, 0.5362, 0.558, 0.5362, 0.7322, 0.5725, 0.6741, 0.5725, 0.7322, 0.5, 0.6741, 0.5362, 0.7322, 0.5, 0.7322, 0.5, 0.6161, 0.5362, 0.6741, 0.5, 0.6741, 0.6087, 0.7322, 0.645, 0.6741, 0.645, 0.7322, 0.5725, 0.7322, 0.6087, 0.6741, 0.6087, 0.7322, 0.5725, 0.6161, 0.6087, 0.6741, 0.5725, 0.6741, 0.6812, 0.3839, 0.7174, 0.3259, 0.7174, 0.3839, 0.645, 0.3259, 0.6812, 0.3839, 0.645, 0.3839, 0.645, 0.2678, 0.6812, 0.3259, 0.645, 0.3259, 0.6812, 0.5, 0.7174, 0.442, 0.7174, 0.5, 0.645, 0.5, 0.6812, 0.442, 0.6812, 0.5, 0.645, 0.442, 0.6812, 0.3839, 0.6812, 0.442, 0.7537, 0.5, 0.7899, 0.442, 0.7899, 0.5, 0.7174, 0.5, 0.7537, 0.442, 0.7537, 0.5, 0.7174, 0.442, 0.7537, 0.3839, 0.7537, 0.442, 0.5362, 0.3839, 0.5725, 0.3259, 0.5725, 0.3839, 0.5, 0.3839, 0.5362, 0.3259, 0.5362, 0.3839, 0.5, 0.2678, 0.5362, 0.3259, 0.5, 0.3259, 0.5362, 0.442, 0.5725, 0.5, 0.5362, 0.5, 0.5, 0.5, 0.5362, 0.442, 0.5362, 0.5, 0.5, 0.3839, 0.5362, 0.442, 0.5, 0.442, 0.6087, 0.5, 0.645, 0.442, 0.645, 0.5, 0.5725, 0.5, 0.6087, 0.442, 0.6087, 0.5, 0.5725, 0.3839, 0.6087, 0.442, 0.5725, 0.442, 0.5362, 0.09371, 0.5725, 0.1518, 0.5362, 0.1518, 0.5, 0.09371, 0.5362, 0.1518, 0.5, 0.1518, 0.5, 0.03567, 0.5362, 0.09371, 0.5, 0.09371, 0.5362, 0.2678, 0.5725, 0.2098, 0.5725, 0.2678, 0.5, 0.2098, 0.5362, 0.2678, 0.5, 0.2678, 0.5, 0.1518, 0.5362, 0.2098, 0.5, 0.2098, 0.6087, 0.2098, 0.645, 0.2678, 0.6087, 0.2678, 0.5725, 0.2678, 0.6087, 0.2098, 0.6087, 0.2678, 0.5725, 0.2098, 0.6087, 0.1518, 0.6087, 0.2098, 0.6087, 0.09371, 0.645, 0.1518, 0.6087, 0.1518, 0.5725, 0.1518, 0.6087, 0.09371, 0.6087, 0.1518, 0.5725, 0.09371, 0.6087, 0.03567, 0.6087, 0.09371, 0.6087, 0.3839, 0.645, 0.3259, 0.645, 0.3839, 0.5725, 0.3259, 0.6087, 0.3839, 0.5725, 0.3839, 0.5725, 0.3259, 0.6087, 0.2678, 0.6087, 0.3259, 0.7537, 0.3839, 0.7899, 0.3259, 0.7899, 0.3839, 0.7174, 0.3839, 0.7537, 0.3259, 0.7537, 0.3839, 0.7174, 0.3259, 0.7537, 0.2678, 0.7537, 0.3259, 0.6087, 0.6161, 0.645, 0.558, 0.645, 0.6161, 0.5725, 0.6161, 0.6087, 0.558, 0.6087, 0.6161, 0.5725, 0.5, 0.6087, 0.558, 0.5725, 0.558, 0.6087, 0.7902, 0.645, 0.8482, 0.6087, 0.8482, 0.5725, 0.8482, 0.6087, 0.7902, 0.6087, 0.8482, 0.5725, 0.7902, 0.6087, 0.7322, 0.6087, 0.7902, 0.7537, 0.8482, 0.7899, 0.7902, 0.7899, 0.8482, 0.7174, 0.7902, 0.7537, 0.8482, 0.7174, 0.8482, 0.7174, 0.7322, 0.7537, 0.7902, 0.7174, 0.7902, 0.3188, 0.6161, 0.355, 0.558, 0.355, 0.6161, 0.2826, 0.6161, 0.3188, 0.558, 0.3188, 0.6161, 0.2826, 0.558, 0.3188, 0.5, 0.3188, 0.558, 0.3188, 0.7902, 0.355, 0.8482, 0.3188, 0.8482, 0.2826, 0.7902, 0.3188, 0.8482, 0.2826, 0.8482, 0.2826, 0.7322, 0.3188, 0.7902, 0.2826, 0.7902, 0.4638, 0.7902, 0.5, 0.8482, 0.4638, 0.8482, 0.4275, 0.7902, 0.4638, 0.8482, 0.4275, 0.8482, 0.4275, 0.7902, 0.4638, 0.7322, 0.4638, 0.7902, 0.3188, 0.1518, 0.355, 0.09371, 0.355, 0.1518, 0.2826, 0.1518, 0.3188, 0.09371, 0.3188, 0.1518, 0.2826, 0.03567, 0.3188, 0.09371, 0.2826, 0.09371, 0.3188, 0.3259, 0.355, 0.3839, 0.3188, 0.3839, 0.2826, 0.3259, 0.3188, 0.3839, 0.2826, 0.3839, 0.2826, 0.3259, 0.3188, 0.2678, 0.3188, 0.3259, 0.4638, 0.3259, 0.5, 0.3839, 0.4638, 0.3839, 0.4275, 0.3839, 0.4638, 0.3259, 0.4638, 0.3839, 0.4275, 0.3259, 0.4638, 0.2678, 0.4638, 0.3259, 0.4638, 0.09371, 0.5, 0.1518, 0.4638, 0.1518, 0.4275, 0.09371, 0.4638, 0.1518, 0.4275, 0.1518, 0.4275, 0.09371, 0.4638, 0.03567, 0.4638, 0.09371, 0.4638, 0.6161, 0.5, 0.558, 0.5, 0.6161, 0.4275, 0.558, 0.4638, 0.6161, 0.4275, 0.6161, 0.4275, 0.558, 0.4638, 0.5, 0.4638, 0.558, 0.7537, 0.558, 0.7899, 0.6161, 0.7537, 0.6161, 0.7174, 0.6161, 0.7537, 0.558, 0.7537, 0.6161, 0.7174, 0.558, 0.7537, 0.5, 0.7537, 0.558, 0.7537, 0.1518, 0.7899, 0.09371, 0.7899, 0.1518, 0.7174, 0.1518, 0.7537, 0.09371, 0.7537, 0.1518, 0.7174, 0.03567, 0.7537, 0.09371, 0.7174, 0.09371, 0.7537, 0.09371, 0.7537, 0.03567, 0.7899, 0.03567, 0.7537, 0.558, 0.7537, 0.5, 0.7899, 0.5, 0.4638, 0.558, 0.4638, 0.5, 0.5, 0.5, 0.4638, 0.03567, 0.5, 0.03567, 0.5, 0.09371, 0.4638, 0.2678, 0.5, 0.2678, 0.5, 0.3259, 0.3188, 0.3259, 0.3188, 0.2678, 0.355, 0.2678, 0.3188, 0.09371, 0.3188, 0.03567, 0.355, 0.03567, 0.4638, 0.7322, 0.5, 0.7322, 0.5, 0.7902, 0.3188, 0.7322, 0.355, 0.7322, 0.355, 0.7902, 0.3188, 0.558, 0.3188, 0.5, 0.355, 0.5, 0.7537, 0.7902, 0.7537, 0.7322, 0.7899, 0.7322, 0.6087, 0.7322, 0.645, 0.7322, 0.645, 0.7902, 0.6087, 0.558, 0.6087, 0.5, 0.645, 0.5, 0.7537, 0.3259, 0.7537, 0.2678, 0.7899, 0.2678, 0.6087, 0.3259, 0.6087, 0.2678, 0.645, 0.2678, 0.6087, 0.03567, 0.645, 0.03567, 0.645, 0.09371, 0.6087, 0.1518, 0.645, 0.1518, 0.645, 0.2098, 0.5362, 0.1518, 0.5725, 0.1518, 0.5725, 0.2098, 0.5362, 0.03567, 0.5725, 0.03567, 0.5725, 0.09371, 0.6087, 0.442, 0.6087, 0.3839, 0.645, 0.3839, 0.5362, 0.3839, 0.5725, 0.3839, 0.5725, 0.442, 0.5362, 0.3259, 0.5362, 0.2678, 0.5725, 0.2678, 0.7537, 0.442, 0.7537, 0.3839, 0.7899, 0.3839, 0.6812, 0.442, 0.6812, 0.3839, 0.7174, 0.3839, 0.6812, 0.3259, 0.6812, 0.2678, 0.7174, 0.2678, 0.6087, 0.6741, 0.6087, 0.6161, 0.645, 0.6161, 0.5362, 0.6741, 0.5362, 0.6161, 0.5725, 0.6161, 0.5362, 0.558, 0.5362, 0.5, 0.5725, 0.5, 0.6087, 0.8482, 0.645, 0.8482, 0.645, 0.9063, 0.5362, 0.8482, 0.5725, 0.8482, 0.5725, 0.9063, 0.5362, 0.7322, 0.5725, 0.7322, 0.5725, 0.7902, 0.7537, 0.9063, 0.7537, 0.8482, 0.7899, 0.8482, 0.6812, 0.9063, 0.6812, 0.8482, 0.7174, 0.8482, 0.6812, 0.7322, 0.7174, 0.7322, 0.7174, 0.7902, 0.3188, 0.6161, 0.355, 0.6161, 0.355, 0.6741, 0.2463, 0.6741, 0.2463, 0.6161, 0.2826, 0.6161, 0.2463, 0.558, 0.2463, 0.5, 0.2826, 0.5, 0.3188, 0.9063, 0.3188, 0.8482, 0.355, 0.8482, 0.2463, 0.9063, 0.2463, 0.8482, 0.2826, 0.8482, 0.2463, 0.7902, 0.2463, 0.7322, 0.2826, 0.7322, 0.4638, 0.8482, 0.5, 0.8482, 0.5, 0.9063, 0.3913, 0.9063, 0.3913, 0.8482, 0.4275, 0.8482, 0.3913, 0.7902, 0.3913, 0.7322, 0.4275, 0.7322, 0.3188, 0.1518, 0.355, 0.1518, 0.355, 0.2098, 0.2463, 0.1518, 0.2826, 0.1518, 0.2826, 0.2098, 0.2463, 0.03567, 0.2826, 0.03567, 0.2826, 0.09371, 0.3188, 0.442, 0.3188, 0.3839, 0.355, 0.3839, 0.2463, 0.442, 0.2463, 0.3839, 0.2826, 0.3839, 0.2463, 0.3259, 0.2463, 0.2678, 0.2826, 0.2678, 0.4638, 0.3839, 0.5, 0.3839, 0.5, 0.442, 0.3913, 0.3839, 0.4275, 0.3839, 0.4275, 0.442, 0.3913, 0.3259, 0.3913, 0.2678, 0.4275, 0.2678, 0.4638, 0.1518, 0.5, 0.1518, 0.5, 0.2098, 0.3913, 0.2098, 0.3913, 0.1518, 0.4275, 0.1518, 0.3913, 0.09371, 0.3913, 0.03567, 0.4275, 0.03567, 0.4638, 0.6741, 0.4638, 0.6161, 0.5, 0.6161, 0.3913, 0.6161, 0.4275, 0.6161, 0.4275, 0.6741, 0.3913, 0.558, 0.3913, 0.5, 0.4275, 0.5, 0.7537, 0.6741, 0.7537, 0.6161, 0.7899, 0.6161, 0.6812, 0.6161, 0.7174, 0.6161, 0.7174, 0.6741, 0.6812, 0.558, 0.6812, 0.5, 0.7174, 0.5, 0.7537, 0.2098, 0.7537, 0.1518, 0.7899, 0.1518, 0.6812, 0.1518, 0.7174, 0.1518, 0.7174, 0.2098, 0.6812, 0.03567, 0.7174, 0.03567, 0.7174, 0.09371, 0.6812, 0.1518, 0.6812, 0.09371, 0.7174, 0.09371, 0.645, 0.1518, 0.645, 0.09371, 0.6812, 0.09371, 0.645, 0.03567, 0.6812, 0.03567, 0.6812, 0.09371, 0.6812, 0.2098, 0.7174, 0.2098, 0.7174, 0.2678, 0.645, 0.2098, 0.6812, 0.2098, 0.6812, 0.2678, 0.645, 0.1518, 0.6812, 0.1518, 0.6812, 0.2098, 0.7537, 0.2678, 0.7537, 0.2098, 0.7899, 0.2098, 0.7174, 0.2678, 0.7174, 0.2098, 0.7537, 0.2098, 0.7174, 0.1518, 0.7537, 0.1518, 0.7537, 0.2098, 0.6812, 0.6161, 0.6812, 0.558, 0.7174, 0.558, 0.645, 0.6161, 0.645, 0.558, 0.6812, 0.558, 0.645, 0.5, 0.6812, 0.5, 0.6812, 0.558, 0.6812, 0.7322, 0.6812, 0.6741, 0.7174, 0.6741, 0.645, 0.7322, 0.645, 0.6741, 0.6812, 0.6741, 0.645, 0.6161, 0.6812, 0.6161, 0.6812, 0.6741, 0.7537, 0.7322, 0.7537, 0.6741, 0.7899, 0.6741, 0.7174, 0.7322, 0.7174, 0.6741, 0.7537, 0.6741, 0.7174, 0.6741, 0.7174, 0.6161, 0.7537, 0.6161, 0.3913, 0.6161, 0.3913, 0.558, 0.4275, 0.558, 0.355, 0.6161, 0.355, 0.558, 0.3913, 0.558, 0.355, 0.5, 0.3913, 0.5, 0.3913, 0.558, 0.3913, 0.7322, 0.3913, 0.6741, 0.4275, 0.6741, 0.355, 0.7322, 0.355, 0.6741, 0.3913, 0.6741, 0.355, 0.6741, 0.355, 0.6161, 0.3913, 0.6161, 0.4638, 0.6741, 0.5, 0.6741, 0.5, 0.7322, 0.4275, 0.7322, 0.4275, 0.6741, 0.4638, 0.6741, 0.4275, 0.6741, 0.4275, 0.6161, 0.4638, 0.6161, 0.3913, 0.1518, 0.3913, 0.09371, 0.4275, 0.09371, 0.355, 0.09371, 0.3913, 0.09371, 0.3913, 0.1518, 0.355, 0.03567, 0.3913, 0.03567, 0.3913, 0.09371, 0.3913, 0.2678, 0.3913, 0.2098, 0.4275, 0.2098, 0.355, 0.2098, 0.3913, 0.2098, 0.3913, 0.2678, 0.355, 0.1518, 0.3913, 0.1518, 0.3913, 0.2098, 0.4638, 0.2098, 0.5, 0.2098, 0.5, 0.2678, 0.4275, 0.2098, 0.4638, 0.2098, 0.4638, 0.2678, 0.4275, 0.1518, 0.4638, 0.1518, 0.4638, 0.2098, 0.3913, 0.3259, 0.4275, 0.3259, 0.4275, 0.3839, 0.355, 0.3839, 0.355, 0.3259, 0.3913, 0.3259, 0.355, 0.3259, 0.355, 0.2678, 0.3913, 0.2678, 0.3913, 0.5, 0.3913, 0.442, 0.4275, 0.442, 0.355, 0.5, 0.355, 0.442, 0.3913, 0.442, 0.355, 0.442, 0.355, 0.3839, 0.3913, 0.3839, 0.4638, 0.5, 0.4638, 0.442, 0.5, 0.442, 0.4275, 0.5, 0.4275, 0.442, 0.4638, 0.442, 0.4275, 0.442, 0.4275, 0.3839, 0.4638, 0.3839, 0.2463, 0.3839, 0.2463, 0.3259, 0.2826, 0.3259, 0.2101, 0.3839, 0.2101, 0.3259, 0.2463, 0.3259, 0.2101, 0.3259, 0.2101, 0.2678, 0.2463, 0.2678, 0.2463, 0.5, 0.2463, 0.442, 0.2826, 0.442, 0.2101, 0.5, 0.2101, 0.442, 0.2463, 0.442, 0.2101, 0.3839, 0.2463, 0.3839, 0.2463, 0.442, 0.3188, 0.5, 0.3188, 0.442, 0.355, 0.442, 0.2826, 0.5, 0.2826, 0.442, 0.3188, 0.442, 0.2826, 0.442, 0.2826, 0.3839, 0.3188, 0.3839, 0.2463, 0.1518, 0.2463, 0.09371, 0.2826, 0.09371, 0.2101, 0.1518, 0.2101, 0.09371, 0.2463, 0.09371, 0.2101, 0.09371, 0.2101, 0.03567, 0.2463, 0.03567, 0.2463, 0.2098, 0.2826, 0.2098, 0.2826, 0.2678, 0.2101, 0.2678, 0.2101, 0.2098, 0.2463, 0.2098, 0.2101, 0.2098, 0.2101, 0.1518, 0.2463, 0.1518, 0.3188, 0.2098, 0.355, 0.2098, 0.355, 0.2678, 0.2826, 0.2098, 0.3188, 0.2098, 0.3188, 0.2678, 0.2826, 0.1518, 0.3188, 0.1518, 0.3188, 0.2098, 0.3913, 0.8482, 0.3913, 0.7902, 0.4275, 0.7902, 0.355, 0.7902, 0.3913, 0.7902, 0.3913, 0.8482, 0.355, 0.7322, 0.3913, 0.7322, 0.3913, 0.7902, 0.3913, 0.9643, 0.3913, 0.9063, 0.4275, 0.9063, 0.355, 0.9063, 0.3913, 0.9063, 0.3913, 0.9643, 0.355, 0.8482, 0.3913, 0.8482, 0.3913, 0.9063, 0.4638, 0.9063, 0.5, 0.9063, 0.5, 0.9643, 0.4275, 0.9063, 0.4638, 0.9063, 0.4638, 0.9643, 0.4275, 0.8482, 0.4638, 0.8482, 0.4638, 0.9063, 0.2463, 0.7902, 0.2826, 0.7902, 0.2826, 0.8482, 0.2101, 0.8482, 0.2101, 0.7902, 0.2463, 0.7902, 0.2101, 0.7902, 0.2101, 0.7322, 0.2463, 0.7322, 0.2463, 0.9063, 0.2826, 0.9063, 0.2826, 0.9643, 0.2101, 0.9643, 0.2101, 0.9063, 0.2463, 0.9063, 0.2101, 0.9063, 0.2101, 0.8482, 0.2463, 0.8482, 0.3188, 0.9063, 0.355, 0.9063, 0.355, 0.9643, 0.2826, 0.9063, 0.3188, 0.9063, 0.3188, 0.9643, 0.2826, 0.9063, 0.2826, 0.8482, 0.3188, 0.8482, 0.2463, 0.6161, 0.2463, 0.558, 0.2826, 0.558, 0.2101, 0.6161, 0.2101, 0.558, 0.2463, 0.558, 0.2101, 0.558, 0.2101, 0.5, 0.2463, 0.5, 0.2463, 0.7322, 0.2463, 0.6741, 0.2826, 0.6741, 0.2101, 0.7322, 0.2101, 0.6741, 0.2463, 0.6741, 0.2101, 0.6741, 0.2101, 0.6161, 0.2463, 0.6161, 0.3188, 0.6741, 0.355, 0.6741, 0.355, 0.7322, 0.2826, 0.7322, 0.2826, 0.6741, 0.3188, 0.6741, 0.2826, 0.6741, 0.2826, 0.6161, 0.3188, 0.6161, 0.6812, 0.7902, 0.7174, 0.7902, 0.7174, 0.8482, 0.645, 0.7902, 0.6812, 0.7902, 0.6812, 0.8482, 0.645, 0.7322, 0.6812, 0.7322, 0.6812, 0.7902, 0.6812, 0.9063, 0.7174, 0.9063, 0.7174, 0.9643, 0.645, 0.9643, 0.645, 0.9063, 0.6812, 0.9063, 0.645, 0.9063, 0.645, 0.8482, 0.6812, 0.8482, 0.7537, 0.9643, 0.7537, 0.9063, 0.7899, 0.9063, 0.7174, 0.9063, 0.7537, 0.9063, 0.7537, 0.9643, 0.7174, 0.9063, 0.7174, 0.8482, 0.7537, 0.8482, 0.5362, 0.7902, 0.5725, 0.7902, 0.5725, 0.8482, 0.5, 0.7902, 0.5362, 0.7902, 0.5362, 0.8482, 0.5, 0.7902, 0.5, 0.7322, 0.5362, 0.7322, 0.5362, 0.9063, 0.5725, 0.9063, 0.5725, 0.9643, 0.5, 0.9063, 0.5362, 0.9063, 0.5362, 0.9643, 0.5, 0.8482, 0.5362, 0.8482, 0.5362, 0.9063, 0.6087, 0.9063, 0.645, 0.9063, 0.645, 0.9643, 0.5725, 0.9643, 0.5725, 0.9063, 0.6087, 0.9063, 0.5725, 0.9063, 0.5725, 0.8482, 0.6087, 0.8482, 0.5362, 0.6161, 0.5362, 0.558, 0.5725, 0.558, 0.5, 0.558, 0.5362, 0.558, 0.5362, 0.6161, 0.5, 0.558, 0.5, 0.5, 0.5362, 0.5, 0.5362, 0.7322, 0.5362, 0.6741, 0.5725, 0.6741, 0.5, 0.6741, 0.5362, 0.6741, 0.5362, 0.7322, 0.5, 0.6161, 0.5362, 0.6161, 0.5362, 0.6741, 0.6087, 0.7322, 0.6087, 0.6741, 0.645, 0.6741, 0.5725, 0.7322, 0.5725, 0.6741, 0.6087, 0.6741, 0.5725, 0.6161, 0.6087, 0.6161, 0.6087, 0.6741, 0.6812, 0.3839, 0.6812, 0.3259, 0.7174, 0.3259, 0.645, 0.3259, 0.6812, 0.3259, 0.6812, 0.3839, 0.645, 0.2678, 0.6812, 0.2678, 0.6812, 0.3259, 0.6812, 0.5, 0.6812, 0.442, 0.7174, 0.442, 0.645, 0.5, 0.645, 0.442, 0.6812, 0.442, 0.645, 0.442, 0.645, 0.3839, 0.6812, 0.3839, 0.7537, 0.5, 0.7537, 0.442, 0.7899, 0.442, 0.7174, 0.5, 0.7174, 0.442, 0.7537, 0.442, 0.7174, 0.442, 0.7174, 0.3839, 0.7537, 0.3839, 0.5362, 0.3839, 0.5362, 0.3259, 0.5725, 0.3259, 0.5, 0.3839, 0.5, 0.3259, 0.5362, 0.3259, 0.5, 0.2678, 0.5362, 0.2678, 0.5362, 0.3259, 0.5362, 0.442, 0.5725, 0.442, 0.5725, 0.5, 0.5, 0.5, 0.5, 0.442, 0.5362, 0.442, 0.5, 0.3839, 0.5362, 0.3839, 0.5362, 0.442, 0.6087, 0.5, 0.6087, 0.442, 0.645, 0.442, 0.5725, 0.5, 0.5725, 0.442, 0.6087, 0.442, 0.5725, 0.3839, 0.6087, 0.3839, 0.6087, 0.442, 0.5362, 0.09371, 0.5725, 0.09371, 0.5725, 0.1518, 0.5, 0.09371, 0.5362, 0.09371, 0.5362, 0.1518, 0.5, 0.03567, 0.5362, 0.03567, 0.5362, 0.09371, 0.5362, 0.2678, 0.5362, 0.2098, 0.5725, 0.2098, 0.5, 0.2098, 0.5362, 0.2098, 0.5362, 0.2678, 0.5, 0.1518, 0.5362, 0.1518, 0.5362, 0.2098, 0.6087, 0.2098, 0.645, 0.2098, 0.645, 0.2678, 0.5725, 0.2678, 0.5725, 0.2098, 0.6087, 0.2098, 0.5725, 0.2098, 0.5725, 0.1518, 0.6087, 0.1518, 0.6087, 0.09371, 0.645, 0.09371, 0.645, 0.1518, 0.5725, 0.1518, 0.5725, 0.09371, 0.6087, 0.09371, 0.5725, 0.09371, 0.5725, 0.03567, 0.6087, 0.03567, 0.6087, 0.3839, 0.6087, 0.3259, 0.645, 0.3259, 0.5725, 0.3259, 0.6087, 0.3259, 0.6087, 0.3839, 0.5725, 0.3259, 0.5725, 0.2678, 0.6087, 0.2678, 0.7537, 0.3839, 0.7537, 0.3259, 0.7899, 0.3259, 0.7174, 0.3839, 0.7174, 0.3259, 0.7537, 0.3259, 0.7174, 0.3259, 0.7174, 0.2678, 0.7537, 0.2678, 0.6087, 0.6161, 0.6087, 0.558, 0.645, 0.558, 0.5725, 0.6161, 0.5725, 0.558, 0.6087, 0.558, 0.5725, 0.5, 0.6087, 0.5, 0.6087, 0.558, 0.6087, 0.7902, 0.645, 0.7902, 0.645, 0.8482, 0.5725, 0.8482, 0.5725, 0.7902, 0.6087, 0.7902, 0.5725, 0.7902, 0.5725, 0.7322, 0.6087, 0.7322, 0.7537, 0.8482, 0.7537, 0.7902, 0.7899, 0.7902, 0.7174, 0.7902, 0.7537, 0.7902, 0.7537, 0.8482, 0.7174, 0.7322, 0.7537, 0.7322, 0.7537, 0.7902, 0.3188, 0.6161, 0.3188, 0.558, 0.355, 0.558, 0.2826, 0.6161, 0.2826, 0.558, 0.3188, 0.558, 0.2826, 0.558, 0.2826, 0.5, 0.3188, 0.5, 0.3188, 0.7902, 0.355, 0.7902, 0.355, 0.8482, 0.2826, 0.7902, 0.3188, 0.7902, 0.3188, 0.8482, 0.2826, 0.7322, 0.3188, 0.7322, 0.3188, 0.7902, 0.4638, 0.7902, 0.5, 0.7902, 0.5, 0.8482, 0.4275, 0.7902, 0.4638, 0.7902, 0.4638, 0.8482, 0.4275, 0.7902, 0.4275, 0.7322, 0.4638, 0.7322, 0.3188, 0.1518, 0.3188, 0.09371, 0.355, 0.09371, 0.2826, 0.1518, 0.2826, 0.09371, 0.3188, 0.09371, 0.2826, 0.03567, 0.3188, 0.03567, 0.3188, 0.09371, 0.3188, 0.3259, 0.355, 0.3259, 0.355, 0.3839, 0.2826, 0.3259, 0.3188, 0.3259, 0.3188, 0.3839, 0.2826, 0.3259, 0.2826, 0.2678, 0.3188, 0.2678, 0.4638, 0.3259, 0.5, 0.3259, 0.5, 0.3839, 0.4275, 0.3839, 0.4275, 0.3259, 0.4638, 0.3259, 0.4275, 0.3259, 0.4275, 0.2678, 0.4638, 0.2678, 0.4638, 0.09371, 0.5, 0.09371, 0.5, 0.1518, 0.4275, 0.09371, 0.4638, 0.09371, 0.4638, 0.1518, 0.4275, 0.09371, 0.4275, 0.03567, 0.4638, 0.03567, 0.4638, 0.6161, 0.4638, 0.558, 0.5, 0.558, 0.4275, 0.558, 0.4638, 0.558, 0.4638, 0.6161, 0.4275, 0.558, 0.4275, 0.5, 0.4638, 0.5, 0.7537, 0.558, 0.7899, 0.558, 0.7899, 0.6161, 0.7174, 0.6161, 0.7174, 0.558, 0.7537, 0.558, 0.7174, 0.558, 0.7174, 0.5, 0.7537, 0.5, 0.7537, 0.1518, 0.7537, 0.09371, 0.7899, 0.09371, 0.7174, 0.1518, 0.7174, 0.09371, 0.7537, 0.09371, 0.7174, 0.03567, 0.7537, 0.03567, 0.7537, 0.09371])
me_plane.materials.append(mat_material)
me_plane.update()
me_cylinder = bpy.data.meshes.new('Cylinder')
me_cylinder.from_pydata([(0.02937, 0.1391, -0.07259), (0.02937, 0.1391, 0.07259), (0.1378, 0.1323, -0.07259), (0.1378, 0.1323, 0.07259), (0.2357, 0.1125, -0.07259), (0.2357, 0.1125, 0.07259), (0.3133, 0.08176, -0.07259), (0.3133, 0.08176, 0.07259), (0.3632, 0.04299, -0.07259), (0.3632, 0.04299, 0.07259), (0.3803, -2.99e-09, -0.07259), (0.3803, -2.99e-09, 0.07259), (0.3632, -0.04299, -0.07259), (0.3632, -0.04299, 0.07259), (0.3133, -0.08176, -0.07259), (0.3133, -0.08176, 0.07259), (0.2357, -0.1125, -0.07259), (0.2357, -0.1125, 0.07259), (0.1378, -0.1323, -0.07259), (0.1378, -0.1323, 0.07259), (0.02937, -0.1391, -0.07259), (0.02937, -0.1391, 0.07259), (-0.07909, -0.1323, -0.07259), (-0.07909, -0.1323, 0.07259), (-0.1769, -0.1125, -0.07259), (-0.1769, -0.1125, 0.07259), (-0.2546, -0.08176, -0.07259), (-0.2546, -0.08176, 0.07259), (-0.3044, -0.04299, -0.07259), (-0.3044, -0.04299, 0.07259), (-0.3216, -2.99e-09, -0.07259), (-0.3216, -2.99e-09, 0.07259), (-0.3044, 0.04299, -0.07259), (-0.3044, 0.04299, 0.07259), (-0.2546, 0.08176, -0.07259), (-0.2546, 0.08176, 0.07259), (-0.1769, 0.1125, -0.07259), (-0.1769, 0.1125, 0.07259), (-0.07909, 0.1323, -0.07259), (-0.07909, 0.1323, 0.07259), (0.02937, 0.1171, -0.1165), (0.1206, 0.1113, -0.1165), (0.1206, 0.1113, 0.1165), (0.02937, 0.1171, 0.1165), (0.203, 0.0947, -0.1165), (0.203, 0.0947, 0.1165), (0.2683, 0.06881, -0.1165), (0.2683, 0.06881, 0.1165), (0.3103, 0.03617, -0.1165), (0.3103, 0.03617, 0.1165), (0.3247, -2.28e-09, -0.1165), (0.3247, -2.28e-09, 0.1165), (0.3103, -0.03617, -0.1165), (0.3103, -0.03617, 0.1165), (0.2683, -0.06881, -0.1165), (0.2683, -0.06881, 0.1165), (0.203, -0.0947, -0.1165), (0.203, -0.0947, 0.1165), (0.1206, -0.1113, -0.1165), (0.1206, -0.1113, 0.1165), (0.02937, -0.1171, -0.1165), (0.02937, -0.1171, 0.1165), (-0.0619, -0.1113, -0.1165), (-0.0619, -0.1113, 0.1165), (-0.1442, -0.0947, -0.1165), (-0.1442, -0.0947, 0.1165), (-0.2096, -0.06881, -0.1165), (-0.2096, -0.06881, 0.1165), (-0.2515, -0.03617, -0.1165), (-0.2515, -0.03617, 0.1165), (-0.266, -2.28e-09, -0.1165), (-0.266, -2.28e-09, 0.1165), (-0.2515, 0.03617, -0.1165), (-0.2515, 0.03617, 0.1165), (-0.2096, 0.06881, -0.1165), (-0.2096, 0.06881, 0.1165), (-0.1442, 0.0947, -0.1165), (-0.1442, 0.0947, 0.1165), (-0.0619, 0.1113, -0.1165), (-0.0619, 0.1113, 0.1165)], [], [(0, 1, 3, 2), (2, 3, 5, 4), (4, 5, 7, 6), (6, 7, 9, 8), (8, 9, 11, 10), (10, 11, 13, 12), (12, 13, 15, 14), (14, 15, 17, 16), (16, 17, 19, 18), (18, 19, 21, 20), (20, 21, 23, 22), (22, 23, 25, 24), (24, 25, 27, 26), (26, 27, 29, 28), (28, 29, 31, 30), (30, 31, 33, 32), (32, 33, 35, 34), (34, 35, 37, 36), (5, 3, 42, 45), (36, 37, 39, 38), (38, 39, 1, 0), (38, 0, 40, 78), (42, 43, 79, 77, 75, 73, 71, 69, 67, 65, 63, 61, 59, 57, 55, 53, 51, 49, 47, 45), (40, 41, 44, 46, 48, 50, 52, 54, 56, 58, 60, 62, 64, 66, 68, 70, 72, 74, 76, 78), (23, 21, 61, 63), (1, 39, 79, 43), (12, 14, 54, 52), (30, 32, 72, 70), (15, 13, 53, 55), (33, 31, 71, 73), (4, 6, 46, 44), (22, 24, 64, 62), (7, 5, 45, 47), (25, 23, 63, 65), (14, 16, 56, 54), (32, 34, 74, 72), (17, 15, 55, 57), (35, 33, 73, 75), (6, 8, 48, 46), (24, 26, 66, 64), (9, 7, 47, 49), (27, 25, 65, 67), (16, 18, 58, 56), (34, 36, 76, 74), (19, 17, 57, 59), (37, 35, 75, 77), (8, 10, 50, 48), (26, 28, 68, 66), (0, 2, 41, 40), (11, 9, 49, 51), (29, 27, 67, 69), (3, 1, 43, 42), (18, 20, 60, 58), (36, 38, 78, 76), (21, 19, 59, 61), (39, 37, 77, 79), (10, 12, 52, 50), (28, 30, 70, 68), (13, 11, 51, 53), (31, 29, 69, 71), (2, 4, 44, 41), (20, 22, 62, 60)])
me_cylinder.polygons.foreach_set('use_smooth', [True] * 62)
_uv = me_cylinder.uv_layers.new(name='UVMap')
_uv.uv.foreach_set('vector', [1.0, 0.5, 1.0, 1.0, 0.95, 1.0, 0.95, 0.5, 0.95, 0.5, 0.95, 1.0, 0.9, 1.0, 0.9, 0.5, 0.9, 0.5, 0.9, 1.0, 0.85, 1.0, 0.85, 0.5, 0.85, 0.5, 0.85, 1.0, 0.8, 1.0, 0.8, 0.5, 0.8, 0.5, 0.8, 1.0, 0.75, 1.0, 0.75, 0.5, 0.75, 0.5, 0.75, 1.0, 0.7, 1.0, 0.7, 0.5, 0.7, 0.5, 0.7, 1.0, 0.65, 1.0, 0.65, 0.5, 0.65, 0.5, 0.65, 1.0, 0.6, 1.0, 0.6, 0.5, 0.6, 0.5, 0.6, 1.0, 0.55, 1.0, 0.55, 0.5, 0.55, 0.5, 0.55, 1.0, 0.5, 1.0, 0.5, 0.5, 0.5, 0.5, 0.5, 1.0, 0.45, 1.0, 0.45, 0.5, 0.45, 0.5, 0.45, 1.0, 0.4, 1.0, 0.4, 0.5, 0.4, 0.5, 0.4, 1.0, 0.35, 1.0, 0.35, 0.5, 0.35, 0.5, 0.35, 1.0, 0.3, 1.0, 0.3, 0.5, 0.3, 0.5, 0.3, 1.0, 0.25, 1.0, 0.25, 0.5, 0.25, 0.5, 0.25, 1.0, 0.2, 1.0, 0.2, 0.5, 0.2, 0.5, 0.2, 1.0, 0.15, 1.0, 0.15, 0.5, 0.15, 0.5, 0.15, 1.0, 0.1, 1.0, 0.1, 0.5, 0.9, 1.0, 0.95, 1.0, 0.95, 1.0, 0.9, 1.0, 0.1, 0.5, 0.1, 1.0, 0.05, 1.0, 0.05, 0.5, 0.05, 0.5, 0.05, 1.0, -1.565e-07, 1.0, -1.565e-07, 0.5, 0.05, 0.5, -1.565e-07, 0.5, -1.565e-07, 0.5, 0.05, 0.5, 0.3242, 0.4783, 0.25, 0.49, 0.1758, 0.4783, 0.1089, 0.4442, 0.05584, 0.3911, 0.02175, 0.3242, 0.01, 0.25, 0.02175, 0.1758, 0.05584, 0.1089, 0.1089, 0.05584, 0.1758, 0.02175, 0.25, 0.01, 0.3242, 0.02175, 0.3911, 0.05584, 0.4442, 0.1089, 0.4783, 0.1758, 0.49, 0.25, 0.4783, 0.3242, 0.4442, 0.3911, 0.3911, 0.4442, 0.75, 0.49, 0.8242, 0.4783, 0.8911, 0.4442, 0.9442, 0.3911, 0.9783, 0.3242, 0.99, 0.25, 0.9783, 0.1758, 0.9442, 0.1089, 0.8911, 0.05584, 0.8242, 0.02175, 0.75, 0.01, 0.6758, 0.02175, 0.6089, 0.05584, 0.5558, 0.1089, 0.5217, 0.1758, 0.51, 0.25, 0.5217, 0.3242, 0.5558, 0.3911, 0.6089, 0.4442, 0.6758, 0.4783, 0.45, 1.0, 0.5, 1.0, 0.5, 1.0, 0.45, 1.0, -1.565e-07, 1.0, 0.05, 1.0, 0.05, 1.0, -1.565e-07, 1.0, 0.7, 0.5, 0.65, 0.5, 0.65, 0.5, 0.7, 0.5, 0.25, 0.5, 0.2, 0.5, 0.2, 0.5, 0.25, 0.5, 0.65, 1.0, 0.7, 1.0, 0.7, 1.0, 0.65, 1.0, 0.2, 1.0, 0.25, 1.0, 0.25, 1.0, 0.2, 1.0, 0.9, 0.5, 0.85, 0.5, 0.85, 0.5, 0.9, 0.5, 0.45, 0.5, 0.4, 0.5, 0.4, 0.5, 0.45, 0.5, 0.85, 1.0, 0.9, 1.0, 0.9, 1.0, 0.85, 1.0, 0.4, 1.0, 0.45, 1.0, 0.45, 1.0, 0.4, 1.0, 0.65, 0.5, 0.6, 0.5, 0.6, 0.5, 0.65, 0.5, 0.2, 0.5, 0.15, 0.5, 0.15, 0.5, 0.2, 0.5, 0.6, 1.0, 0.65, 1.0, 0.65, 1.0, 0.6, 1.0, 0.15, 1.0, 0.2, 1.0, 0.2, 1.0, 0.15, 1.0, 0.85, 0.5, 0.8, 0.5, 0.8, 0.5, 0.85, 0.5, 0.4, 0.5, 0.35, 0.5, 0.35, 0.5, 0.4, 0.5, 0.8, 1.0, 0.85, 1.0, 0.85, 1.0, 0.8, 1.0, 0.35, 1.0, 0.4, 1.0, 0.4, 1.0, 0.35, 1.0, 0.6, 0.5, 0.55, 0.5, 0.55, 0.5, 0.6, 0.5, 0.15, 0.5, 0.1, 0.5, 0.1, 0.5, 0.15, 0.5, 0.55, 1.0, 0.6, 1.0, 0.6, 1.0, 0.55, 1.0, 0.1, 1.0, 0.15, 1.0, 0.15, 1.0, 0.1, 1.0, 0.8, 0.5, 0.75, 0.5, 0.75, 0.5, 0.8, 0.5, 0.35, 0.5, 0.3, 0.5, 0.3, 0.5, 0.35, 0.5, 1.0, 0.5, 0.95, 0.5, 0.95, 0.5, 1.0, 0.5, 0.75, 1.0, 0.8, 1.0, 0.8, 1.0, 0.75, 1.0, 0.3, 1.0, 0.35, 1.0, 0.35, 1.0, 0.3, 1.0, 0.95, 1.0, 1.0, 1.0, 1.0, 1.0, 0.95, 1.0, 0.55, 0.5, 0.5, 0.5, 0.5, 0.5, 0.55, 0.5, 0.1, 0.5, 0.05, 0.5, 0.05, 0.5, 0.1, 0.5, 0.5, 1.0, 0.55, 1.0, 0.55, 1.0, 0.5, 1.0, 0.05, 1.0, 0.1, 1.0, 0.1, 1.0, 0.05, 1.0, 0.75, 0.5, 0.7, 0.5, 0.7, 0.5, 0.75, 0.5, 0.3, 0.5, 0.25, 0.5, 0.25, 0.5, 0.3, 0.5, 0.7, 1.0, 0.75, 1.0, 0.75, 1.0, 0.7, 1.0, 0.25, 1.0, 0.3, 1.0, 0.3, 1.0, 0.25, 1.0, 0.95, 0.5, 0.9, 0.5, 0.9, 0.5, 0.95, 0.5, 0.5, 0.5, 0.45, 0.5, 0.45, 0.5, 0.5, 0.5])
me_cylinder.materials.append(mat_rope)
me_cylinder.update()

# ---- objects
ob_plane = bpy.data.objects.new('Plane', me_plane)
ob_cylinder = bpy.data.objects.new('Cylinder', me_cylinder)

# ---- transforms, parenting, visibility, modifiers, constraints
ob_plane.location = (0.0, 0.0, 0.0)
ob_plane.rotation_euler = (1.571, 1.571, 0.0)
_m = ob_plane.modifiers.new('Decimate', 'DECIMATE')
_m.ratio = 0.5
ob_cylinder.location = (-0.3187, 8.196e-08, 1.031)

# ---- collection membership
scene.collection.objects.link(ob_plane)
scene.collection.objects.link(ob_cylinder)

# ---- scene / render settings (as saved in the file)
scene.frame_start = 1; scene.frame_end = 250; scene.frame_set(1)
scene.render.engine = 'BLENDER_EEVEE_NEXT'
scene.render.bake_bias = 0.0
scene.render.bake_samples = 0
scene.cycles.sampling_pattern = 'TABULATED_SOBOL'
scene.eevee.use_volume_custom_range = False
bpy.context.view_layer.update()

# ---- added for rendering (the .blend has no active camera and no usable light): camera, sun
cam_auto = bpy.data.cameras.new('AutoCamera')
cam_auto.lens = 50.0
cam_auto.sensor_width = 36.0
cam_auto.clip_end = 1000.0
ob_auto_camera = bpy.data.objects.new('AutoCamera', cam_auto)
scene.collection.objects.link(ob_auto_camera)
ob_auto_camera.location = (3.31653, -5.04458, 5.30385)
ob_auto_camera.rotation_euler = (1.09748, -7.21219e-08, 0.694738)
scene.camera = ob_auto_camera
light_auto_sun = bpy.data.lights.new('AutoSun', 'SUN')
light_auto_sun.energy = 3.0
light_auto_sun.angle = 0.0523599
ob_auto_sun = bpy.data.objects.new('AutoSun', light_auto_sun)
scene.collection.objects.link(ob_auto_sun)
ob_auto_sun.rotation_euler = (0.872665, 0.174533, 0.523599)
bpy.context.view_layer.update()
